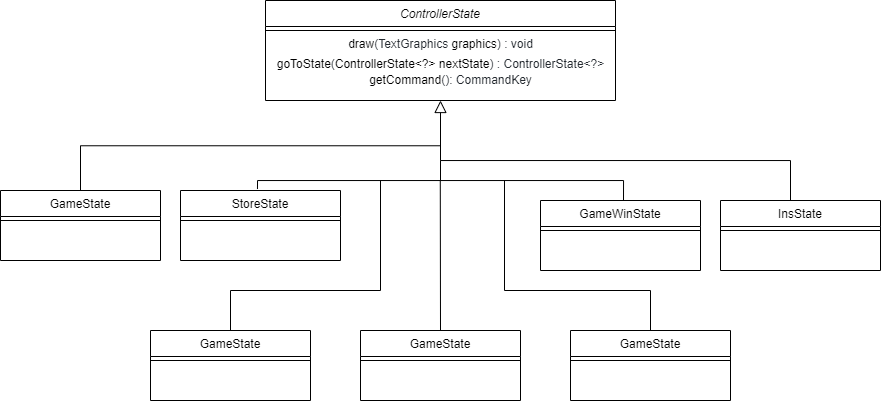

The diagram above was exported from draw.io. Its source (the exported page's mxGraphModel, read from the mxfile embedded in the PNG):
<mxGraphModel dx="1912" dy="583" grid="1" gridSize="10" guides="1" tooltips="1" connect="1" arrows="1" fold="1" page="1" pageScale="1" pageWidth="827" pageHeight="1169" math="0" shadow="0">
  <root>
    <mxCell id="WIyWlLk6GJQsqaUBKTNV-0" />
    <mxCell id="WIyWlLk6GJQsqaUBKTNV-1" parent="WIyWlLk6GJQsqaUBKTNV-0" />
    <mxCell id="zkfFHV4jXpPFQw0GAbJ--0" value="ControllerState" style="swimlane;fontStyle=2;align=center;verticalAlign=top;childLayout=stackLayout;horizontal=1;startSize=26;horizontalStack=0;resizeParent=1;resizeLast=0;collapsible=1;marginBottom=0;rounded=0;shadow=0;strokeWidth=1;" parent="WIyWlLk6GJQsqaUBKTNV-1" vertex="1">
      <mxGeometry x="175" y="30" width="350" height="100" as="geometry">
        <mxRectangle x="230" y="140" width="160" height="26" as="alternateBounds" />
      </mxGeometry>
    </mxCell>
    <mxCell id="zkfFHV4jXpPFQw0GAbJ--4" value="" style="line;html=1;strokeWidth=1;align=left;verticalAlign=middle;spacingTop=-1;spacingLeft=3;spacingRight=3;rotatable=0;labelPosition=right;points=[];portConstraint=eastwest;" parent="zkfFHV4jXpPFQw0GAbJ--0" vertex="1">
      <mxGeometry y="26" width="350" height="8" as="geometry" />
    </mxCell>
    <mxCell id="hAVEha_qCHPIqvBncJo9-41" value="&lt;span class=&quot;pl-en&quot; style=&quot;box-sizing: border-box ; font-family: , , &amp;#34;sf mono&amp;#34; , &amp;#34;menlo&amp;#34; , &amp;#34;consolas&amp;#34; , &amp;#34;liberation mono&amp;#34; , monospace ; background-color: rgb(255 , 255 , 255)&quot;&gt;&lt;span class=&quot;pl-token&quot; style=&quot;box-sizing: border-box&quot;&gt;draw&lt;/span&gt;&lt;/span&gt;&lt;span style=&quot;color: rgb(36 , 41 , 47) ; font-family: , , &amp;#34;sf mono&amp;#34; , &amp;#34;menlo&amp;#34; , &amp;#34;consolas&amp;#34; , &amp;#34;liberation mono&amp;#34; , monospace ; background-color: rgb(255 , 255 , 255)&quot;&gt;(&lt;/span&gt;&lt;span class=&quot;pl-smi&quot; style=&quot;box-sizing: border-box ; color: rgb(36 , 41 , 47) ; font-family: , , &amp;#34;sf mono&amp;#34; , &amp;#34;menlo&amp;#34; , &amp;#34;consolas&amp;#34; , &amp;#34;liberation mono&amp;#34; , monospace ; background-color: rgb(255 , 255 , 255)&quot;&gt;TextGraphics&lt;/span&gt;&lt;span style=&quot;color: rgb(36 , 41 , 47) ; font-family: , , &amp;#34;sf mono&amp;#34; , &amp;#34;menlo&amp;#34; , &amp;#34;consolas&amp;#34; , &amp;#34;liberation mono&amp;#34; , monospace ; background-color: rgb(255 , 255 , 255)&quot;&gt; &lt;/span&gt;&lt;span class=&quot;pl-v&quot; style=&quot;box-sizing: border-box ; font-family: , , &amp;#34;sf mono&amp;#34; , &amp;#34;menlo&amp;#34; , &amp;#34;consolas&amp;#34; , &amp;#34;liberation mono&amp;#34; , monospace ; background-color: rgb(255 , 255 , 255)&quot;&gt;graphics&lt;/span&gt;&lt;span style=&quot;color: rgb(36 , 41 , 47) ; font-family: , , &amp;#34;sf mono&amp;#34; , &amp;#34;menlo&amp;#34; , &amp;#34;consolas&amp;#34; , &amp;#34;liberation mono&amp;#34; , monospace ; background-color: rgb(255 , 255 , 255)&quot;&gt;) : void&lt;/span&gt;" style="text;html=1;align=center;verticalAlign=middle;resizable=0;points=[];autosize=1;strokeColor=none;fillColor=none;" vertex="1" parent="zkfFHV4jXpPFQw0GAbJ--0">
      <mxGeometry y="34" width="350" height="20" as="geometry" />
    </mxCell>
    <mxCell id="hAVEha_qCHPIqvBncJo9-43" value="&lt;span class=&quot;pl-en&quot; style=&quot;box-sizing: border-box ; font-family: , , &amp;#34;sf mono&amp;#34; , &amp;#34;menlo&amp;#34; , &amp;#34;consolas&amp;#34; , &amp;#34;liberation mono&amp;#34; , monospace ; background-color: rgb(255 , 255 , 255)&quot;&gt;&lt;span class=&quot;pl-token&quot; style=&quot;box-sizing: border-box&quot;&gt;goToState&lt;/span&gt;&lt;/span&gt;&lt;span style=&quot;color: rgb(36 , 41 , 47) ; font-family: , , &amp;#34;sf mono&amp;#34; , &amp;#34;menlo&amp;#34; , &amp;#34;consolas&amp;#34; , &amp;#34;liberation mono&amp;#34; , monospace ; background-color: rgb(255 , 255 , 255)&quot;&gt;(&lt;/span&gt;&lt;span class=&quot;pl-k&quot; style=&quot;box-sizing: border-box ; font-family: , , &amp;#34;sf mono&amp;#34; , &amp;#34;menlo&amp;#34; , &amp;#34;consolas&amp;#34; , &amp;#34;liberation mono&amp;#34; , monospace ; background-color: rgb(255 , 255 , 255)&quot;&gt;ControllerState&amp;lt;?&amp;gt;&lt;/span&gt;&lt;span style=&quot;color: rgb(36 , 41 , 47) ; font-family: , , &amp;#34;sf mono&amp;#34; , &amp;#34;menlo&amp;#34; , &amp;#34;consolas&amp;#34; , &amp;#34;liberation mono&amp;#34; , monospace ; background-color: rgb(255 , 255 , 255)&quot;&gt; &lt;/span&gt;&lt;span class=&quot;pl-v&quot; style=&quot;box-sizing: border-box ; font-family: , , &amp;#34;sf mono&amp;#34; , &amp;#34;menlo&amp;#34; , &amp;#34;consolas&amp;#34; , &amp;#34;liberation mono&amp;#34; , monospace ; background-color: rgb(255 , 255 , 255)&quot;&gt;nextState&lt;/span&gt;&lt;span style=&quot;color: rgb(36 , 41 , 47) ; font-family: , , &amp;#34;sf mono&amp;#34; , &amp;#34;menlo&amp;#34; , &amp;#34;consolas&amp;#34; , &amp;#34;liberation mono&amp;#34; , monospace ; background-color: rgb(255 , 255 , 255)&quot;&gt;) : ControllerState&amp;lt;?&amp;gt;&lt;/span&gt;" style="text;html=1;align=center;verticalAlign=middle;resizable=0;points=[];autosize=1;strokeColor=none;fillColor=none;" vertex="1" parent="zkfFHV4jXpPFQw0GAbJ--0">
      <mxGeometry y="54" width="350" height="20" as="geometry" />
    </mxCell>
    <mxCell id="zkfFHV4jXpPFQw0GAbJ--13" value="GameState" style="swimlane;fontStyle=0;align=center;verticalAlign=top;childLayout=stackLayout;horizontal=1;startSize=26;horizontalStack=0;resizeParent=1;resizeLast=0;collapsible=1;marginBottom=0;rounded=0;shadow=0;strokeWidth=1;" parent="WIyWlLk6GJQsqaUBKTNV-1" vertex="1">
      <mxGeometry x="-90" y="220" width="160" height="70" as="geometry">
        <mxRectangle x="340" y="380" width="170" height="26" as="alternateBounds" />
      </mxGeometry>
    </mxCell>
    <mxCell id="zkfFHV4jXpPFQw0GAbJ--15" value="" style="line;html=1;strokeWidth=1;align=left;verticalAlign=middle;spacingTop=-1;spacingLeft=3;spacingRight=3;rotatable=0;labelPosition=right;points=[];portConstraint=eastwest;" parent="zkfFHV4jXpPFQw0GAbJ--13" vertex="1">
      <mxGeometry y="26" width="160" height="8" as="geometry" />
    </mxCell>
    <mxCell id="zkfFHV4jXpPFQw0GAbJ--16" value="" style="endArrow=block;endSize=10;endFill=0;shadow=0;strokeWidth=1;rounded=0;edgeStyle=elbowEdgeStyle;elbow=vertical;" parent="WIyWlLk6GJQsqaUBKTNV-1" source="zkfFHV4jXpPFQw0GAbJ--13" target="zkfFHV4jXpPFQw0GAbJ--0" edge="1">
      <mxGeometry width="160" relative="1" as="geometry">
        <mxPoint x="210" y="373" as="sourcePoint" />
        <mxPoint x="310" y="271" as="targetPoint" />
      </mxGeometry>
    </mxCell>
    <mxCell id="hAVEha_qCHPIqvBncJo9-2" value="StoreState" style="swimlane;fontStyle=0;align=center;verticalAlign=top;childLayout=stackLayout;horizontal=1;startSize=26;horizontalStack=0;resizeParent=1;resizeLast=0;collapsible=1;marginBottom=0;rounded=0;shadow=0;strokeWidth=1;" vertex="1" parent="WIyWlLk6GJQsqaUBKTNV-1">
      <mxGeometry x="90" y="220" width="160" height="70" as="geometry">
        <mxRectangle x="340" y="380" width="170" height="26" as="alternateBounds" />
      </mxGeometry>
    </mxCell>
    <mxCell id="hAVEha_qCHPIqvBncJo9-4" value="" style="line;html=1;strokeWidth=1;align=left;verticalAlign=middle;spacingTop=-1;spacingLeft=3;spacingRight=3;rotatable=0;labelPosition=right;points=[];portConstraint=eastwest;" vertex="1" parent="hAVEha_qCHPIqvBncJo9-2">
      <mxGeometry y="26" width="160" height="8" as="geometry" />
    </mxCell>
    <mxCell id="hAVEha_qCHPIqvBncJo9-6" value="" style="endArrow=none;html=1;rounded=0;edgeStyle=orthogonalEdgeStyle;exitX=0.481;exitY=-0.021;exitDx=0;exitDy=0;exitPerimeter=0;" edge="1" parent="WIyWlLk6GJQsqaUBKTNV-1" source="hAVEha_qCHPIqvBncJo9-2">
      <mxGeometry width="50" height="50" relative="1" as="geometry">
        <mxPoint x="170" y="210" as="sourcePoint" />
        <mxPoint x="350" y="190" as="targetPoint" />
        <Array as="points">
          <mxPoint x="167" y="210" />
          <mxPoint x="350" y="210" />
        </Array>
      </mxGeometry>
    </mxCell>
    <mxCell id="hAVEha_qCHPIqvBncJo9-7" value="" style="endArrow=none;html=1;rounded=0;edgeStyle=orthogonalEdgeStyle;" edge="1" parent="WIyWlLk6GJQsqaUBKTNV-1">
      <mxGeometry width="50" height="50" relative="1" as="geometry">
        <mxPoint x="350" y="200" as="sourcePoint" />
        <mxPoint x="533" y="230" as="targetPoint" />
        <Array as="points">
          <mxPoint x="350.0400000000002" y="210.00000000000003" />
          <mxPoint x="533.0400000000002" y="210.00000000000003" />
        </Array>
      </mxGeometry>
    </mxCell>
    <mxCell id="hAVEha_qCHPIqvBncJo9-10" value="GameWinState" style="swimlane;fontStyle=0;align=center;verticalAlign=top;childLayout=stackLayout;horizontal=1;startSize=26;horizontalStack=0;resizeParent=1;resizeLast=0;collapsible=1;marginBottom=0;rounded=0;shadow=0;strokeWidth=1;" vertex="1" parent="WIyWlLk6GJQsqaUBKTNV-1">
      <mxGeometry x="450" y="230" width="160" height="70" as="geometry">
        <mxRectangle x="340" y="380" width="170" height="26" as="alternateBounds" />
      </mxGeometry>
    </mxCell>
    <mxCell id="hAVEha_qCHPIqvBncJo9-12" value="" style="line;html=1;strokeWidth=1;align=left;verticalAlign=middle;spacingTop=-1;spacingLeft=3;spacingRight=3;rotatable=0;labelPosition=right;points=[];portConstraint=eastwest;" vertex="1" parent="hAVEha_qCHPIqvBncJo9-10">
      <mxGeometry y="26" width="160" height="8" as="geometry" />
    </mxCell>
    <mxCell id="hAVEha_qCHPIqvBncJo9-14" value="" style="endArrow=none;html=1;rounded=0;edgeStyle=orthogonalEdgeStyle;" edge="1" parent="WIyWlLk6GJQsqaUBKTNV-1">
      <mxGeometry width="50" height="50" relative="1" as="geometry">
        <mxPoint x="350" y="170" as="sourcePoint" />
        <mxPoint x="700" y="230" as="targetPoint" />
        <Array as="points">
          <mxPoint x="350" y="190" />
        </Array>
      </mxGeometry>
    </mxCell>
    <mxCell id="hAVEha_qCHPIqvBncJo9-18" value="InsState" style="swimlane;fontStyle=0;align=center;verticalAlign=top;childLayout=stackLayout;horizontal=1;startSize=26;horizontalStack=0;resizeParent=1;resizeLast=0;collapsible=1;marginBottom=0;rounded=0;shadow=0;strokeWidth=1;" vertex="1" parent="WIyWlLk6GJQsqaUBKTNV-1">
      <mxGeometry x="630" y="230" width="160" height="70" as="geometry">
        <mxRectangle x="340" y="380" width="170" height="26" as="alternateBounds" />
      </mxGeometry>
    </mxCell>
    <mxCell id="hAVEha_qCHPIqvBncJo9-20" value="" style="line;html=1;strokeWidth=1;align=left;verticalAlign=middle;spacingTop=-1;spacingLeft=3;spacingRight=3;rotatable=0;labelPosition=right;points=[];portConstraint=eastwest;" vertex="1" parent="hAVEha_qCHPIqvBncJo9-18">
      <mxGeometry y="26" width="160" height="8" as="geometry" />
    </mxCell>
    <mxCell id="hAVEha_qCHPIqvBncJo9-21" value="" style="endArrow=none;html=1;rounded=0;" edge="1" parent="WIyWlLk6GJQsqaUBKTNV-1">
      <mxGeometry width="50" height="50" relative="1" as="geometry">
        <mxPoint x="290" y="320" as="sourcePoint" />
        <mxPoint x="290" y="210" as="targetPoint" />
      </mxGeometry>
    </mxCell>
    <mxCell id="hAVEha_qCHPIqvBncJo9-25" value="" style="endArrow=none;html=1;rounded=0;" edge="1" parent="WIyWlLk6GJQsqaUBKTNV-1">
      <mxGeometry width="50" height="50" relative="1" as="geometry">
        <mxPoint x="140" y="320" as="sourcePoint" />
        <mxPoint x="290" y="320" as="targetPoint" />
      </mxGeometry>
    </mxCell>
    <mxCell id="hAVEha_qCHPIqvBncJo9-26" value="" style="endArrow=none;html=1;rounded=0;" edge="1" parent="WIyWlLk6GJQsqaUBKTNV-1">
      <mxGeometry width="50" height="50" relative="1" as="geometry">
        <mxPoint x="140" y="360" as="sourcePoint" />
        <mxPoint x="140" y="320" as="targetPoint" />
      </mxGeometry>
    </mxCell>
    <mxCell id="hAVEha_qCHPIqvBncJo9-27" value="GameState" style="swimlane;fontStyle=0;align=center;verticalAlign=top;childLayout=stackLayout;horizontal=1;startSize=26;horizontalStack=0;resizeParent=1;resizeLast=0;collapsible=1;marginBottom=0;rounded=0;shadow=0;strokeWidth=1;" vertex="1" parent="WIyWlLk6GJQsqaUBKTNV-1">
      <mxGeometry x="60" y="360" width="160" height="70" as="geometry">
        <mxRectangle x="340" y="380" width="170" height="26" as="alternateBounds" />
      </mxGeometry>
    </mxCell>
    <mxCell id="hAVEha_qCHPIqvBncJo9-29" value="" style="line;html=1;strokeWidth=1;align=left;verticalAlign=middle;spacingTop=-1;spacingLeft=3;spacingRight=3;rotatable=0;labelPosition=right;points=[];portConstraint=eastwest;" vertex="1" parent="hAVEha_qCHPIqvBncJo9-27">
      <mxGeometry y="26" width="160" height="8" as="geometry" />
    </mxCell>
    <mxCell id="hAVEha_qCHPIqvBncJo9-30" value="" style="endArrow=none;html=1;rounded=0;exitX=0.5;exitY=0;exitDx=0;exitDy=0;" edge="1" parent="WIyWlLk6GJQsqaUBKTNV-1" source="hAVEha_qCHPIqvBncJo9-31">
      <mxGeometry width="50" height="50" relative="1" as="geometry">
        <mxPoint x="350" y="320" as="sourcePoint" />
        <mxPoint x="349.78" y="210" as="targetPoint" />
      </mxGeometry>
    </mxCell>
    <mxCell id="hAVEha_qCHPIqvBncJo9-31" value="GameState" style="swimlane;fontStyle=0;align=center;verticalAlign=top;childLayout=stackLayout;horizontal=1;startSize=26;horizontalStack=0;resizeParent=1;resizeLast=0;collapsible=1;marginBottom=0;rounded=0;shadow=0;strokeWidth=1;" vertex="1" parent="WIyWlLk6GJQsqaUBKTNV-1">
      <mxGeometry x="270" y="360" width="160" height="70" as="geometry">
        <mxRectangle x="340" y="380" width="170" height="26" as="alternateBounds" />
      </mxGeometry>
    </mxCell>
    <mxCell id="hAVEha_qCHPIqvBncJo9-33" value="" style="line;html=1;strokeWidth=1;align=left;verticalAlign=middle;spacingTop=-1;spacingLeft=3;spacingRight=3;rotatable=0;labelPosition=right;points=[];portConstraint=eastwest;" vertex="1" parent="hAVEha_qCHPIqvBncJo9-31">
      <mxGeometry y="26" width="160" height="8" as="geometry" />
    </mxCell>
    <mxCell id="hAVEha_qCHPIqvBncJo9-34" value="" style="endArrow=none;html=1;rounded=0;" edge="1" parent="WIyWlLk6GJQsqaUBKTNV-1">
      <mxGeometry width="50" height="50" relative="1" as="geometry">
        <mxPoint x="414" y="320" as="sourcePoint" />
        <mxPoint x="414" y="210" as="targetPoint" />
      </mxGeometry>
    </mxCell>
    <mxCell id="hAVEha_qCHPIqvBncJo9-35" value="" style="endArrow=none;html=1;rounded=0;" edge="1" parent="WIyWlLk6GJQsqaUBKTNV-1">
      <mxGeometry width="50" height="50" relative="1" as="geometry">
        <mxPoint x="414" y="320" as="sourcePoint" />
        <mxPoint x="560" y="320" as="targetPoint" />
      </mxGeometry>
    </mxCell>
    <mxCell id="hAVEha_qCHPIqvBncJo9-36" value="" style="endArrow=none;html=1;rounded=0;" edge="1" parent="WIyWlLk6GJQsqaUBKTNV-1">
      <mxGeometry width="50" height="50" relative="1" as="geometry">
        <mxPoint x="560" y="360" as="sourcePoint" />
        <mxPoint x="560" y="320" as="targetPoint" />
      </mxGeometry>
    </mxCell>
    <mxCell id="hAVEha_qCHPIqvBncJo9-37" value="GameState" style="swimlane;fontStyle=0;align=center;verticalAlign=top;childLayout=stackLayout;horizontal=1;startSize=26;horizontalStack=0;resizeParent=1;resizeLast=0;collapsible=1;marginBottom=0;rounded=0;shadow=0;strokeWidth=1;" vertex="1" parent="WIyWlLk6GJQsqaUBKTNV-1">
      <mxGeometry x="480" y="360" width="160" height="70" as="geometry">
        <mxRectangle x="340" y="380" width="170" height="26" as="alternateBounds" />
      </mxGeometry>
    </mxCell>
    <mxCell id="hAVEha_qCHPIqvBncJo9-39" value="" style="line;html=1;strokeWidth=1;align=left;verticalAlign=middle;spacingTop=-1;spacingLeft=3;spacingRight=3;rotatable=0;labelPosition=right;points=[];portConstraint=eastwest;" vertex="1" parent="hAVEha_qCHPIqvBncJo9-37">
      <mxGeometry y="26" width="160" height="8" as="geometry" />
    </mxCell>
    <mxCell id="hAVEha_qCHPIqvBncJo9-45" value="&lt;span class=&quot;pl-en&quot; style=&quot;box-sizing: border-box ; font-family: , , &amp;#34;sf mono&amp;#34; , &amp;#34;menlo&amp;#34; , &amp;#34;consolas&amp;#34; , &amp;#34;liberation mono&amp;#34; , monospace ; background-color: rgb(255 , 255 , 255)&quot;&gt;&lt;span class=&quot;pl-token&quot; style=&quot;box-sizing: border-box&quot;&gt;getCommand&lt;/span&gt;&lt;/span&gt;&lt;span style=&quot;color: rgb(36 , 41 , 47) ; font-family: , , &amp;#34;sf mono&amp;#34; , &amp;#34;menlo&amp;#34; , &amp;#34;consolas&amp;#34; , &amp;#34;liberation mono&amp;#34; , monospace ; background-color: rgb(255 , 255 , 255)&quot;&gt;(): CommandKey&lt;/span&gt;" style="text;html=1;align=center;verticalAlign=middle;resizable=0;points=[];autosize=1;strokeColor=none;fillColor=none;" vertex="1" parent="WIyWlLk6GJQsqaUBKTNV-1">
      <mxGeometry x="270" y="100" width="180" height="20" as="geometry" />
    </mxCell>
  </root>
</mxGraphModel>